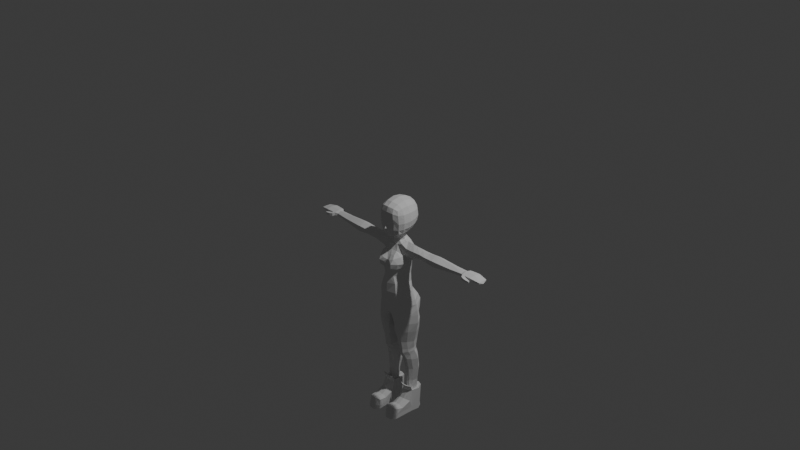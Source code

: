 # Source: slime_girl.blend  (saved by Blender 4.1.24; exported with 4.5.12 LTS)
import bpy
from mathutils import Matrix  # noqa: F401  (used for matrix-valued properties, if any)

bpy.ops.wm.read_factory_settings(use_empty=True)
scene = bpy.context.scene
scene.name = 'Scene'

# ---- collections
col_collection = bpy.data.collections.new('Collection'); scene.collection.children.link(col_collection)

# ---- world
world_world = bpy.data.worlds.new('World'); scene.world = world_world
world_world.use_nodes = True; world_world.node_tree.nodes.clear()
_N = world_world.node_tree.nodes; _L = world_world.node_tree.links
n0 = _N.new('ShaderNodeOutputWorld'); n0.name = 'World Output'; n0.location = (300, 300)
n1 = _N.new('ShaderNodeBackground'); n1.name = 'Background'; n1.location = (10, 300)
n1.inputs[0].default_value = (0.05088, 0.05088, 0.05088, 1.0)
_L.new(n1.outputs[0], n0.inputs[0])
n0.is_active_output = True
world_world.color = (0.05088, 0.05088, 0.05088)
world_world.use_sun_shadow = False
world_world.sun_shadow_jitter_overblur = 0.0

# ---- cameras
cam_camera = bpy.data.cameras.new('Camera')
cam_camera.clip_end = 100.0
cam_camera.ortho_scale = 7.314

# ---- lights
light_light = bpy.data.lights.new('Light', 'POINT')
light_light.transmission_factor = 0.0
light_light.energy = 1000.0
light_light.shadow_soft_size = 0.1
light_light.shadow_maximum_resolution = 0.006
light_light.use_absolute_resolution = True

# ---- meshes
me_cube_001 = bpy.data.meshes.new('Cube.001')
me_cube_001.from_pydata([(0.1203, -0.119, -0.09414), (0.1096, -0.1252, 0.1634), (0.1101, 0.1181, -0.05139), (0.1096, 0.1216, 0.1679), (0.07166, 0.1347, -0.06329), (0.0, 0.143, -0.07146), (0.0, 0.1531, 0.1993), (0.07128, 0.1418, 0.188), (0.1233, 0.1368, 0.1196), (0.1303, 0.1423, 0.04396), (0.1235, 0.1333, -0.01183), (0.1292, -0.07451, -0.09971), (0.1301, -0.002921, -0.09108), (0.1236, 0.07245, -0.06973), (0.1233, 0.07101, 0.1836), (0.1303, -0.003064, 0.1911), (0.1233, -0.07765, 0.1776), (0.1244, -0.1338, 0.1175), (0.1334, -0.1306, 0.02163), (0.1258, -0.1278, -0.04907), (0.0, -0.1557, -0.1439), (0.08199, -0.1385, -0.1216), (0.07128, -0.1448, 0.1807), (0.0, -0.155, 0.1891), (0.0, 0.1813, -0.01439), (0.0, 0.1949, 0.05001), (0.0, 0.1903, 0.1342), (0.07501, 0.1695, -0.0131), (0.07815, 0.1816, 0.04683), (0.07495, 0.176, 0.1277), (0.1533, 0.074, -0.02017), (0.1628, 0.07801, 0.0394), (0.1528, 0.07456, 0.1209), (0.1628, -0.002811, -0.03579), (0.174, -0.0001707, 0.03114), (0.1627, -0.001927, 0.1232), (0.1528, -0.07664, -0.04429), (0.1624, -0.07834, 0.02592), (0.1528, -0.07699, 0.1176), (0.08198, -0.1563, -0.04994), (0.08727, -0.1559, 0.02054), (0.07692, -0.1649, 0.1316), (0.0, -0.2005, -0.04199), (0.0, -0.168, 0.02233), (0.0, -0.1737, 0.1365), (0.0, 0.07262, -0.1212), (0.07511, 0.07316, -0.09988), (0.0, -0.0007008, -0.1427), (0.07857, -0.0007319, -0.1248), (0.0, -0.08012, -0.1542), (0.09416, -0.0734, -0.1296), (0.07495, 0.07769, 0.2234), (0.0, 0.08337, 0.2379), (0.07815, -0.004492, 0.2335), (0.0, -0.006588, 0.2481), (0.07495, -0.08886, 0.2125), (0.0, -0.09893, 0.2261), (0.02113, -0.1734, -0.04195), (0.0, -0.1779, -0.05509), (0.1268, 0.1399, 0.08581), (0.1288, -0.1323, 0.06874), (0.0, 0.1941, 0.09616), (0.07655, 0.1799, 0.09169), (0.1578, 0.07592, 0.08455), (0.1684, -0.002521, 0.0816), (0.158, -0.07727, 0.07372), (0.08235, -0.1647, 0.07337), (0.0, -0.175, 0.07884)], [], [(24, 25, 28, 27), (61, 26, 29, 62), (26, 6, 7, 29), (29, 7, 3, 8), (62, 29, 8, 59), (27, 28, 9, 10), (4, 27, 10, 2), (5, 24, 27, 4), (30, 31, 34, 33), (63, 32, 35, 64), (33, 34, 37, 36), (64, 35, 38, 65), (2, 10, 30, 13), (10, 9, 31, 30), (59, 8, 32, 63), (8, 3, 14, 32), (32, 14, 15, 35), (35, 15, 16, 38), (38, 16, 1, 17), (65, 38, 17, 60), (36, 37, 18, 19), (11, 36, 19, 0), (12, 33, 36, 11), (13, 30, 33, 12), (39, 40, 57), (66, 41, 44, 67), (0, 19, 39, 21), (19, 18, 40, 39), (60, 17, 41, 66), (17, 1, 22, 41), (41, 22, 23, 44), (21, 39, 57), (45, 46, 48, 47), (47, 48, 50, 49), (5, 4, 46, 45), (4, 2, 13, 46), (46, 13, 12, 48), (48, 12, 11, 50), (50, 11, 0, 21), (49, 50, 21, 20), (51, 52, 54, 53), (53, 54, 56, 55), (3, 7, 51, 14), (7, 6, 52, 51), (55, 56, 23, 22), (16, 55, 22, 1), (15, 53, 55, 16), (14, 51, 53, 15), (57, 43, 42), (43, 57, 40), (57, 42, 58), (58, 20, 21, 57), (18, 60, 66, 40), (40, 66, 67, 43), (37, 65, 60, 18), (9, 59, 63, 31), (34, 64, 65, 37), (31, 63, 64, 34), (28, 62, 59, 9), (25, 61, 62, 28)])
_uv = me_cube_001.uv_layers.new(name='UVMap')
_uv.uv.foreach_set('vector', [0.4375, 0.375, 0.5, 0.375, 0.5, 0.4375, 0.4375, 0.4375, 0.5313, 0.375, 0.5625, 0.375, 0.5625, 0.4375, 0.5313, 0.4375, 0.5625, 0.375, 0.625, 0.375, 0.625, 0.4375, 0.5625, 0.4375, 0.5625, 0.4375, 0.625, 0.4375, 0.625, 0.5, 0.5625, 0.5, 0.5313, 0.4375, 0.5625, 0.4375, 0.5625, 0.5, 0.5313, 0.5, 0.4375, 0.4375, 0.5, 0.4375, 0.5, 0.5, 0.4375, 0.5, 0.375, 0.4375, 0.4375, 0.4375, 0.4375, 0.5, 0.375, 0.5, 0.375, 0.375, 0.4375, 0.375, 0.4375, 0.4375, 0.375, 0.4375, 0.4375, 0.5625, 0.5, 0.5625, 0.5, 0.625, 0.4375, 0.625, 0.5313, 0.5625, 0.5625, 0.5625, 0.5625, 0.625, 0.5313, 0.625, 0.4375, 0.625, 0.5, 0.625, 0.5, 0.6875, 0.4375, 0.6875, 0.5313, 0.625, 0.5625, 0.625, 0.5625, 0.6875, 0.5313, 0.6875, 0.375, 0.5, 0.4375, 0.5, 0.4375, 0.5625, 0.375, 0.5625, 0.4375, 0.5, 0.5, 0.5, 0.5, 0.5625, 0.4375, 0.5625, 0.5313, 0.5, 0.5625, 0.5, 0.5625, 0.5625, 0.5313, 0.5625, 0.5625, 0.5, 0.625, 0.5, 0.625, 0.5625, 0.5625, 0.5625, 0.5625, 0.5625, 0.625, 0.5625, 0.625, 0.625, 0.5625, 0.625, 0.5625, 0.625, 0.625, 0.625, 0.625, 0.6875, 0.5625, 0.6875, 0.5625, 0.6875, 0.625, 0.6875, 0.625, 0.75, 0.5625, 0.75, 0.5313, 0.6875, 0.5625, 0.6875, 0.5625, 0.75, 0.5313, 0.75, 0.4375, 0.6875, 0.5, 0.6875, 0.5, 0.75, 0.4375, 0.75, 0.375, 0.6875, 0.4375, 0.6875, 0.4375, 0.75, 0.375, 0.75, 0.375, 0.625, 0.4375, 0.625, 0.4375, 0.6875, 0.375, 0.6875, 0.375, 0.5625, 0.4375, 0.5625, 0.4375, 0.625, 0.375, 0.625, 0.4375, 0.8125, 0.5, 0.8125, 0.4375, 0.8588, 0.5313, 0.8125, 0.5625, 0.8125, 0.5625, 0.875, 0.5313, 0.875, 0.375, 0.75, 0.4375, 0.75, 0.4375, 0.8125, 0.375, 0.8125, 0.4375, 0.75, 0.5, 0.75, 0.5, 0.8125, 0.4375, 0.8125, 0.5313, 0.75, 0.5625, 0.75, 0.5625, 0.8125, 0.5313, 0.8125, 0.5625, 0.75, 0.625, 0.75, 0.625, 0.8125, 0.5625, 0.8125, 0.5625, 0.8125, 0.625, 0.8125, 0.625, 0.875, 0.5625, 0.875, 0.375, 0.8125, 0.4375, 0.8125, 0.4375, 0.8588, 0.25, 0.5625, 0.3125, 0.5625, 0.3125, 0.625, 0.25, 0.625, 0.25, 0.625, 0.3125, 0.625, 0.3125, 0.6875, 0.25, 0.6875, 0.25, 0.5, 0.3125, 0.5, 0.3125, 0.5625, 0.25, 0.5625, 0.3125, 0.5, 0.375, 0.5, 0.375, 0.5625, 0.3125, 0.5625, 0.3125, 0.5625, 0.375, 0.5625, 0.375, 0.625, 0.3125, 0.625, 0.3125, 0.625, 0.375, 0.625, 0.375, 0.6875, 0.3125, 0.6875, 0.3125, 0.6875, 0.375, 0.6875, 0.375, 0.75, 0.3125, 0.75, 0.25, 0.6875, 0.3125, 0.6875, 0.3125, 0.75, 0.25, 0.75, 0.6875, 0.5625, 0.75, 0.5625, 0.75, 0.625, 0.6875, 0.625, 0.6875, 0.625, 0.75, 0.625, 0.75, 0.6875, 0.6875, 0.6875, 0.625, 0.5, 0.6875, 0.5, 0.6875, 0.5625, 0.625, 0.5625, 0.6875, 0.5, 0.75, 0.5, 0.75, 0.5625, 0.6875, 0.5625, 0.6875, 0.6875, 0.75, 0.6875, 0.75, 0.75, 0.6875, 0.75, 0.625, 0.6875, 0.6875, 0.6875, 0.6875, 0.75, 0.625, 0.75, 0.625, 0.625, 0.6875, 0.625, 0.6875, 0.6875, 0.625, 0.6875, 0.625, 0.5625, 0.6875, 0.5625, 0.6875, 0.625, 0.625, 0.625, 0.4375, 0.8588, 0.5, 0.875, 0.4375, 0.875, 0.5, 0.875, 0.4375, 0.8588, 0.5, 0.8125, 0.4375, 0.8588, 0.4375, 0.875, 0.412, 0.875, 0.412, 0.875, 0.375, 0.875, 0.375, 0.8125, 0.4375, 0.8588, 0.5, 0.75, 0.5313, 0.75, 0.5313, 0.8125, 0.5, 0.8125, 0.5, 0.8125, 0.5313, 0.8125, 0.5313, 0.875, 0.5, 0.875, 0.5, 0.6875, 0.5313, 0.6875, 0.5313, 0.75, 0.5, 0.75, 0.5, 0.5, 0.5313, 0.5, 0.5313, 0.5625, 0.5, 0.5625, 0.5, 0.625, 0.5313, 0.625, 0.5313, 0.6875, 0.5, 0.6875, 0.5, 0.5625, 0.5313, 0.5625, 0.5313, 0.625, 0.5, 0.625, 0.5, 0.4375, 0.5313, 0.4375, 0.5313, 0.5, 0.5, 0.5, 0.5, 0.375, 0.5313, 0.375, 0.5313, 0.4375, 0.5, 0.4375])
me_cube_001.update()
me_cylinder = bpy.data.meshes.new('Cylinder')
me_cylinder.from_pydata([(0.0, 0.09477, -0.1107), (0.0, 0.1031, 0.34), (0.125, 0.0542, -0.1109), (0.1062, 0.06364, 0.3491), (0.1483, 1.804e-10, -0.1097), (0.136, 0.0003983, 0.3578), (0.1406, -0.05738, -0.1078), (0.1062, -0.06364, 0.3368), (0.0, -0.176, -0.1072), (0.0, -0.07378, 0.3157), (0.0, 0.1107, 0.05714), (0.1241, 0.06364, 0.06278), (0.1539, -0.0002958, 0.05848), (0.1263, -0.07049, 0.04903), (0.0, -0.1596, 0.03922), (0.1189, 0.05627, -0.01635), (0.1453, -1.433e-10, -0.02504), (0.1235, -0.05627, -0.02555), (0.0, -0.1657, -0.02165), (0.0, 0.09327, -0.01809), (0.0, 0.1459, 0.1813), (0.1671, 0.05913, 0.2351), (0.1918, -1.399e-07, 0.1672), (0.1671, -0.05913, 0.2351), (0.0, -0.1052, 0.2572), (0.1722, 1.343e-07, 0.3551), (0.1669, -0.05913, 0.3034), (0.1669, 0.05913, 0.3034), (0.1287, 0.06364, 0.1894), (0.1331, -0.06205, 0.2169), (0.1735, -9.423e-09, 0.1317), (0.5312, 0.06281, 0.2502), (0.5314, 0.0004929, 0.216), (0.5319, -0.06429, 0.2502), (0.5316, 1.359e-07, 0.3434), (0.5317, -0.06429, 0.3093), (0.531, 0.06282, 0.3093), (0.5823, 0.06281, 0.2546), (0.5833, -1.374e-07, 0.216), (0.5831, -0.06429, 0.2546), (0.5835, 1.359e-07, 0.3434), (0.5836, -0.06429, 0.3093), (0.5829, 0.06282, 0.3093), (0.9199, 0.04316, 0.2861), (0.9211, -1.441e-07, 0.2654), (0.9199, -0.03936, 0.2861), (0.922, 1.379e-07, 0.3283), (0.9208, -0.03936, 0.313), (0.9208, 0.04316, 0.313), (0.2263, -1.366e-07, 0.1974), (0.2221, -0.05913, 0.2438), (0.2184, -0.05913, 0.3039), (0.2194, 1.348e-07, 0.3536), (0.2179, 0.05913, 0.3046), (0.2217, 0.05913, 0.2445), (0.5571, 0.06281, 0.2502), (0.5578, 0.0004929, 0.216), (0.5579, -0.06429, 0.2502), (0.5577, -0.06429, 0.3093), (0.5576, 1.359e-07, 0.3434), (0.5569, 0.06282, 0.3093), (0.7707, -1.406e-07, 0.2396), (0.7706, -0.04871, 0.2737), (0.7705, 0.053, 0.3064), (0.7706, 0.053, 0.2737), (0.773, -0.0003548, 0.3336), (0.7705, -0.04871, 0.3064), (0.4317, -1.381e-07, 0.2209), (0.4298, -0.05913, 0.3036), (0.4298, 0.05913, 0.3036), (0.4284, -0.05913, 0.2609), (0.432, 1.377e-07, 0.3298), (0.4284, 0.05913, 0.2609), (0.0, 0.09128, 0.3661), (0.04262, 0.06066, 0.364), (0.07871, -1.837e-09, 0.3627), (0.04262, -0.04058, 0.3591), (0.0, -0.06647, 0.3568), (0.0, 0.08233, 0.4577), (0.0276, 0.05699, 0.4576), (0.07604, -1.211e-08, 0.4555), (0.0276, -0.04775, 0.4553), (0.0, -0.07564, 0.4537), (0.03511, 0.05478, 0.4074), (0.07588, 0.00426, 0.4008), (0.0, 0.0883, 0.4108), (0.03511, -0.04271, 0.3953), (0.0, -0.06801, 0.3946), (0.1168, 0.1037, 0.2729), (0.0, 0.1397, 0.2725), (0.06335, -0.09788, 0.2526), (0.09111, -0.1435, -0.1032), (0.06176, -0.1404, -0.0233), (0.05346, -0.07018, 0.3181), (0.07032, -0.1526, 0.05732), (0.0, 0.1254, -0.201), (0.125, 0.07222, -0.2042), (0.1848, 0.00212, -0.2015), (0.1703, -0.06875, -0.1952), (0.0, -0.1769, -0.207), (0.1103, -0.1542, -0.2027), (0.0, 0.1767, -0.2754), (0.163, 0.1152, -0.2793), (0.2269, 0.01528, -0.2946), (0.1917, -0.06433, -0.2881), (0.0, -0.1718, -0.3061), (0.1118, -0.1466, -0.291), (0.159, -0.07769, 0.1331), (0.0, -0.1647, 0.1607), (0.08288, -0.2008, 0.1425), (0.09044, -0.1706, 0.1929), (0.036, -0.1856, 0.1338), (0.1337, -0.1455, 0.1376), (0.07674, -0.1943, 0.0901), (0.02578, -0.1363, 0.2125), (0.04216, -0.1802, 0.1728), (0.0, -0.1339, 0.212), (0.1294, -0.1057, 0.2079), (0.01462, -0.1662, 0.09714), (0.0, 0.1999, -0.3383), (0.1805, 0.1331, -0.3362), (0.2411, 0.01782, -0.3425), (0.2106, -0.05928, -0.3514), (0.0, -0.1559, -0.3617), (0.112, -0.1286, -0.3554), (0.0, 0.1928, -0.4039), (0.1826, 0.1268, -0.4058), (0.2546, 0.01893, -0.4055), (0.2108, -0.05543, -0.4075), (0.0, -0.1454, -0.4136), (0.1129, -0.1182, -0.4086), (0.0, 0.1626, -0.4574), (0.1744, 0.1124, -0.4594), (0.2597, 0.02458, -0.4655), (0.2174, -0.06184, -0.4687), (0.0, -0.1469, -0.463), (0.1226, -0.1226, -0.4681), (0.1307, -0.09761, 0.08158), (0.07197, -0.1387, 0.2215), (0.1145, -0.146, 0.0778), (0.06586, -0.1487, 0.03737), (0.2767, -0.05913, 0.2583), (0.2721, 1.358e-07, 0.3454), (0.2764, 0.05693, 0.2588), (0.2723, -1.393e-07, 0.2209), (0.2758, -0.05913, 0.3052), (0.2755, 0.05693, 0.3057), (0.3489, 0.0002464, 0.2131), (0.351, -0.05325, 0.3048), (0.3509, 0.05472, 0.305), (0.3516, -0.05325, 0.2558), (0.3487, 1.372e-07, 0.3342), (0.3515, 0.05472, 0.2561), (0.9463, 0.0622, 0.2887), (0.9464, -0.0005755, 0.2751), (0.9463, -0.05783, 0.2887), (0.9448, -0.000575, 0.3363), (0.946, -0.05783, 0.3217), (0.946, 0.0622, 0.3217), (1.059, 0.07018, 0.2964), (1.059, -0.0002684, 0.2839), (1.059, -0.06349, 0.2964), (1.06, 8.87e-05, 0.3394), (1.06, -0.06337, 0.3248), (1.059, 0.07029, 0.3248), (1.157, 0.05467, 0.2953), (1.157, -0.0005755, 0.2816), (1.158, -0.04611, 0.2953), (1.16, -0.000575, 0.3128), (1.16, -0.04611, 0.3096), (1.159, 0.05468, 0.3095), (1.173, 0.000261, 0.2902), (0.9777, -0.0006056, 0.2759), (0.977, -0.0593, 0.287), (0.9797, 0.06689, 0.3225), (0.9798, 0.06686, 0.2895), (0.9766, -0.0005148, 0.337), (0.9776, -0.05783, 0.3225), (1.024, -0.09781, 0.3086), (1.025, -0.09763, 0.2836), (1.027, -0.07085, 0.2822), (1.027, -0.07064, 0.3093), (1.061, -0.09028, 0.3012), (1.061, -0.09018, 0.2876), (1.061, -0.07725, 0.2879), (1.061, -0.07725, 0.3016), (1.05, -0.07359, 0.3048), (1.05, -0.07374, 0.2848), (1.05, -0.09452, 0.2862), (1.05, -0.09465, 0.3043), (0.9897, -0.0623, 0.2827), (0.9613, -0.08254, 0.2819), (0.9897, -0.06228, 0.3158), (0.9611, -0.08264, 0.315), (1.006, -0.06687, 0.2815), (1.006, -0.06643, 0.3115), (0.993, -0.09406, 0.2814), (0.9928, -0.09421, 0.3107), (0.1978, 0.1113, -0.5541), (0.2576, 0.02655, -0.5661), (0.2148, -0.06184, -0.5668), (0.1414, -0.1378, -0.5663), (0.08097, -0.1496, -0.5686), (0.07524, 0.1521, -0.5586), (0.01201, 0.00549, -0.5711), (0.0, 0.0081, -0.462), (0.03602, -0.1018, -0.5618), (0.0, -0.1114, -0.4624), (0.02193, 0.09328, -0.5639), (0.0, 0.08693, -0.4612), (0.01343, 0.08348, -0.4685), (0.01695, -0.1135, -0.486), (0.009236, 0.007534, -0.4733), (0.00961, 0.1443, -0.4693), (0.02965, -0.1411, -0.4816), (0.1899, 0.1107, -0.6738), (0.235, 0.02655, -0.6763), (0.1988, -0.06243, -0.6697), (0.1349, -0.1259, -0.6725), (0.08547, -0.1381, -0.6763), (0.07998, 0.1544, -0.6776), (0.01206, 0.005038, -0.6709), (0.04073, -0.1077, -0.6704), (0.03796, 0.09328, -0.6727), (0.1648, 0.1111, -0.806), (0.2022, 0.02655, -0.8139), (0.1676, -0.04687, -0.8132), (0.1281, -0.09323, -0.8117), (0.09495, -0.102, -0.8147), (0.09628, 0.131, -0.8079), (0.03747, 0.005677, -0.8087), (0.06235, -0.07859, -0.8106), (0.05845, 0.09917, -0.8083), (0.1661, 0.09157, -0.8974), (0.1906, 0.03793, -0.8999), (0.1658, -0.02976, -0.9099), (0.1297, -0.07591, -0.9074), (0.0925, -0.08395, -0.9074), (0.09628, 0.1128, -0.897), (0.03747, 0.01706, -0.8972), (0.06235, -0.06132, -0.9072), (0.05845, 0.07964, -0.8946), (0.1657, 0.09157, -0.9323), (0.1962, 0.03793, -0.9345), (0.1666, -0.02452, -0.9441), (0.1306, -0.07416, -0.9508), (0.09339, -0.0822, -0.9508), (0.09717, 0.1115, -0.9343), (0.04219, 0.0174, -0.9407), (0.06324, -0.05906, -0.9444), (0.05934, 0.07964, -0.9346), (0.1762, 0.1024, -0.9828), (0.2108, 0.05419, -0.9849), (0.175, -8.965e-05, -0.9877), (0.1362, -0.04977, -0.9902), (0.09592, -0.06782, -0.9847), (0.09895, 0.1196, -0.9811), (0.05245, 0.0308, -0.9797), (0.06849, -0.0278, -0.9821), (0.06492, 0.08802, -0.9824), (0.1732, 0.1139, -1.033), (0.2216, 0.06749, -1.041), (0.1842, 0.005117, -1.042), (0.1445, -0.02925, -1.042), (0.1045, -0.03925, -1.04), (0.09599, 0.1386, -1.031), (0.05353, 0.03143, -1.039), (0.07798, -0.02107, -1.04), (0.0624, 0.11, -1.031), (0.1745, 0.1298, -1.173), (0.2156, 0.07498, -1.173), (0.1862, 0.02732, -1.177), (0.1509, -0.002122, -1.177), (0.1149, -0.01212, -1.181), (0.1121, 0.1518, -1.174), (0.05909, 0.04909, -1.183), (0.08853, 0.006061, -1.182), (0.07862, 0.1305, -1.176), (0.1642, 0.117, -1.326), (0.1911, 0.07861, -1.324), (0.1794, 0.03701, -1.323), (0.1542, 0.001503, -1.322), (0.1292, -0.008492, -1.322), (0.1246, 0.1315, -1.33), (0.07834, 0.05412, -1.329), (0.1038, 0.009686, -1.326), (0.1006, 0.1051, -1.329), (0.1644, 0.1123, -1.443), (0.1837, 0.08149, -1.443), (0.1784, 0.02295, -1.443), (0.1528, -0.0008945, -1.443), (0.1311, -0.003509, -1.443), (0.1291, 0.1268, -1.443), (0.09222, 0.057, -1.443), (0.1083, 0.01256, -1.443), (0.1044, 0.09901, -1.443), (0.186, 0.1484, -1.426), (0.2214, 0.08294, -1.426), (0.2041, -0.0008257, -1.426), (0.1625, -0.03347, -1.429), (0.1194, -0.03797, -1.429), (0.1353, 0.1663, -1.426), (0.05428, 0.08075, -1.426), (0.07482, -0.0008189, -1.426), (0.07586, 0.1483, -1.426), (0.1853, 0.1404, -1.688), (0.2206, 0.07881, -1.688), (0.2092, -0.008781, -1.688), (0.1345, 0.1583, -1.688), (0.05556, 0.07829, -1.688), (0.06897, -0.008774, -1.688), (0.07345, 0.1444, -1.688), (0.2034, -0.2375, -1.638), (0.1638, -0.286, -1.638), (0.09741, -0.2927, -1.638), (0.04866, -0.2443, -1.638), (0.2027, -0.2388, -1.688), (0.1659, -0.2853, -1.688), (0.1013, -0.2929, -1.688), (0.05444, -0.2456, -1.688), (0.05802, -0.04983, -1.541), (0.2146, -0.04434, -1.541), (0.1549, -0.08408, -1.516), (0.108, -0.08788, -1.517), (0.09894, -0.26, -1.557), (0.05139, -0.2363, -1.571), (0.1957, -0.2288, -1.572), (0.1576, -0.2605, -1.557), (0.1038, -0.1581, -1.557), (0.05806, -0.1468, -1.584), (0.1561, -0.1561, -1.556), (0.21, -0.1447, -1.585), (0.07389, 0.1376, -1.638), (0.06912, -0.008651, -1.638), (0.05527, 0.07886, -1.638), (0.2094, -0.008659, -1.638), (0.1347, 0.1524, -1.638), (0.2208, 0.07968, -1.638), (0.1854, 0.1344, -1.638), (0.1661, -0.03099, -1.369), (0.1467, -0.03767, -1.369), (0.1302, -0.03947, -1.369), (0.1134, -0.04052, -1.369), (0.2111, -0.0336, -1.363), (0.1605, -0.05527, -1.365), (0.1112, -0.05717, -1.365), (0.06701, -0.03718, -1.363), (0.2058, -0.1463, -1.638), (0.2052, -0.1482, -1.688), (0.2084, -0.04708, -1.638), (0.2081, -0.04804, -1.688), (0.06045, -0.1477, -1.688), (0.0571, -0.1471, -1.638), (0.06598, -0.04696, -1.638), (0.06701, -0.04799, -1.688)], [], [(20, 89, 88, 28), (29, 7, 93, 90), (17, 13, 140, 92), (16, 12, 13, 17), (15, 11, 12, 16), (19, 10, 11, 15), (0, 19, 15, 2), (2, 15, 16, 4), (4, 16, 17, 6), (6, 17, 92, 91), (13, 137, 94), (12, 30, 13), (11, 28, 30, 12), (10, 20, 28, 11), (25, 27, 3, 5), (26, 25, 5, 7), (27, 88, 3), (23, 26, 7, 29), (22, 23, 29, 30), (21, 22, 30, 28), (70, 67, 32, 33), (71, 68, 35, 34), (72, 69, 36, 31), (67, 72, 31, 32), (68, 70, 33, 35), (69, 71, 34, 36), (56, 55, 37, 38), (58, 57, 39, 41), (59, 58, 41, 40), (57, 56, 38, 39), (55, 60, 42, 37), (60, 59, 40, 42), (62, 61, 44, 45), (64, 63, 48, 43), (63, 65, 46, 48), (61, 64, 43, 44), (66, 62, 45, 47), (65, 66, 47, 46), (27, 25, 52, 53), (26, 23, 50, 51), (22, 21, 54, 49), (21, 27, 53, 54), (25, 26, 51, 52), (23, 22, 49, 50), (36, 34, 59, 60), (31, 36, 60, 55), (33, 32, 56, 57), (34, 35, 58, 59), (35, 33, 57, 58), (32, 31, 55, 56), (40, 41, 66, 65), (41, 39, 62, 66), (38, 37, 64, 61), (42, 40, 65, 63), (37, 42, 63, 64), (39, 38, 61, 62), (149, 151, 71, 69), (148, 150, 70, 68), (147, 152, 72, 67), (152, 149, 69, 72), (151, 148, 68, 71), (150, 147, 67, 70), (9, 93, 76, 77), (7, 5, 75, 76), (3, 1, 73, 74), (5, 3, 74, 75), (84, 83, 79, 80), (83, 85, 78, 79), (86, 84, 80, 81), (87, 86, 81, 82), (77, 76, 86, 87), (76, 75, 84, 86), (74, 73, 85, 83), (75, 74, 83, 84), (88, 89, 1, 3), (88, 21, 28), (21, 88, 27), (91, 8, 99, 100), (91, 92, 18, 8), (92, 140, 14, 18), (94, 118, 14), (90, 93, 9, 24), (6, 91, 100, 98), (2, 4, 97, 96), (0, 2, 96, 95), (4, 6, 98, 97), (95, 96, 102, 101), (100, 99, 105, 106), (96, 97, 103, 102), (98, 100, 106, 104), (97, 98, 104, 103), (94, 137, 139), (90, 117, 29), (108, 118, 111), (90, 24, 114), (109, 110, 115), (109, 112, 110), (110, 112, 117), (111, 115, 108), (111, 113, 109), (113, 112, 109), (114, 24, 116), (114, 110, 138), (116, 108, 114), (112, 107, 117), (117, 138, 110), (112, 113, 139), (29, 117, 107), (110, 114, 115), (111, 118, 113), (113, 118, 94), (14, 118, 108), (76, 93, 7), (104, 106, 124, 122), (103, 104, 122, 121), (101, 102, 120, 119), (106, 105, 123, 124), (102, 103, 121, 120), (124, 123, 129, 130), (120, 121, 127, 126), (122, 124, 130, 128), (121, 122, 128, 127), (119, 120, 126, 125), (130, 129, 135, 136), (126, 127, 133, 132), (128, 130, 136, 134), (127, 128, 134, 133), (125, 126, 132, 131), (137, 13, 107), (112, 137, 107), (115, 111, 109), (138, 117, 90), (138, 90, 114), (108, 115, 114), (13, 30, 107), (107, 30, 29), (139, 113, 94), (139, 137, 112), (140, 13, 94), (14, 140, 94), (50, 49, 144, 141), (52, 51, 145, 142), (54, 53, 146, 143), (49, 54, 143, 144), (51, 50, 141, 145), (53, 52, 142, 146), (141, 144, 147, 150), (142, 145, 148, 151), (143, 146, 149, 152), (144, 143, 152, 147), (145, 141, 150, 148), (146, 142, 151, 149), (44, 43, 153, 154), (47, 45, 155, 157), (46, 47, 157, 156), (45, 44, 154, 155), (43, 48, 158, 153), (48, 46, 156, 158), (173, 172, 160, 161), (175, 174, 164, 159), (174, 176, 162, 164), (172, 175, 159, 160), (177, 173, 161, 163), (176, 177, 163, 162), (160, 159, 165, 166), (163, 161, 167, 169), (162, 163, 169, 168), (161, 160, 166, 167), (159, 164, 170, 165), (164, 162, 168, 170), (169, 167, 171), (168, 171, 170), (171, 168, 169), (171, 167, 166), (170, 171, 165), (165, 171, 166), (156, 157, 177, 176), (196, 194, 180, 179), (154, 153, 175, 172), (158, 156, 176, 174), (153, 158, 174, 175), (155, 154, 172, 173), (187, 186, 185, 184), (194, 195, 181, 180), (197, 196, 179, 178), (195, 197, 178, 181), (182, 183, 184, 185), (188, 187, 184, 183), (186, 189, 182, 185), (189, 188, 183, 182), (178, 179, 188, 189), (181, 178, 189, 186), (179, 180, 187, 188), (180, 181, 186, 187), (177, 157, 193, 192), (157, 155, 191, 193), (173, 177, 192, 190), (155, 173, 190, 191), (192, 193, 197, 195), (193, 191, 196, 197), (190, 192, 195, 194), (191, 190, 194, 196), (134, 136, 201, 200), (133, 134, 200, 199), (132, 133, 199, 198), (202, 201, 136, 214), (198, 203, 213, 132), (209, 131, 213, 210), (207, 205, 212, 211), (135, 207, 211, 214), (205, 209, 210, 212), (214, 211, 206, 202), (210, 213, 203, 208), (212, 210, 208, 204), (211, 212, 204, 206), (214, 136, 135), (132, 213, 131), (208, 203, 220, 223), (199, 200, 217, 216), (201, 202, 219, 218), (204, 208, 223, 221), (200, 201, 218, 217), (202, 206, 222, 219), (206, 204, 221, 222), (203, 198, 215, 220), (198, 199, 216, 215), (221, 223, 232, 230), (223, 220, 229, 232), (217, 218, 227, 226), (222, 221, 230, 231), (218, 219, 228, 227), (215, 216, 225, 224), (219, 222, 231, 228), (220, 215, 224, 229), (216, 217, 226, 225), (226, 227, 236, 235), (231, 230, 239, 240), (227, 228, 237, 236), (224, 225, 234, 233), (228, 231, 240, 237), (229, 224, 233, 238), (225, 226, 235, 234), (230, 232, 241, 239), (232, 229, 238, 241), (234, 235, 244, 243), (239, 241, 250, 248), (241, 238, 247, 250), (235, 236, 245, 244), (240, 239, 248, 249), (236, 237, 246, 245), (233, 234, 243, 242), (237, 240, 249, 246), (238, 233, 242, 247), (242, 243, 252, 251), (246, 249, 258, 255), (247, 242, 251, 256), (243, 244, 253, 252), (248, 250, 259, 257), (250, 247, 256, 259), (244, 245, 254, 253), (249, 248, 257, 258), (245, 246, 255, 254), (258, 257, 266, 267), (254, 255, 264, 263), (251, 252, 261, 260), (255, 258, 267, 264), (256, 251, 260, 265), (252, 253, 262, 261), (257, 259, 268, 266), (259, 256, 265, 268), (253, 254, 263, 262), (268, 265, 274, 277), (262, 263, 272, 271), (267, 266, 275, 276), (263, 264, 273, 272), (260, 261, 270, 269), (264, 267, 276, 273), (265, 260, 269, 274), (261, 262, 271, 270), (266, 268, 277, 275), (274, 269, 278, 283), (281, 282, 291, 290), (270, 271, 280, 279), (275, 277, 286, 284), (277, 274, 283, 286), (271, 272, 281, 280), (276, 275, 284, 285), (272, 273, 282, 281), (269, 270, 279, 278), (273, 276, 285, 282), (287, 288, 297, 296), (278, 279, 288, 287), (282, 285, 294, 291), (283, 278, 287, 292), (279, 280, 289, 288), (284, 286, 295, 293), (286, 283, 292, 295), (280, 281, 290, 289), (285, 284, 293, 294), (297, 298, 335, 337), (303, 300, 345, 346), (292, 287, 296, 301), (288, 289, 298, 297), (293, 295, 304, 302), (295, 292, 301, 304), (291, 294, 342, 341), (294, 293, 302, 303), (294, 303, 346, 342), (302, 304, 332, 334), (304, 301, 336, 332), (300, 303, 320, 323), (303, 302, 334, 333), (296, 297, 337, 338), (303, 333, 353, 320), (301, 296, 338, 336), (312, 313, 317, 316), (313, 314, 318, 317), (314, 315, 319, 318), (307, 335, 349, 350), (299, 300, 323, 322), (298, 299, 322, 321), (322, 323, 328, 330), (323, 320, 329, 328), (321, 322, 330, 331), (324, 325, 315, 314), (326, 327, 313, 312), (327, 324, 314, 313), (330, 328, 324, 327), (328, 329, 325, 324), (331, 330, 327, 326), (338, 337, 306, 305), (332, 336, 308, 311), (337, 335, 307, 306), (315, 352, 351, 319), (312, 347, 331, 326), (336, 338, 305, 308), (334, 332, 311, 309), (333, 334, 309, 310), (341, 342, 346, 345), (339, 340, 344, 343), (340, 341, 345, 344), (290, 291, 341, 340), (298, 289, 339, 343), (300, 299, 344, 345), (289, 290, 340, 339), (299, 298, 343, 344), (348, 347, 312, 316), (331, 347, 349, 321), (350, 349, 347, 348), (321, 349, 335, 298), (351, 352, 353, 354), (329, 352, 315, 325), (354, 353, 333, 310), (320, 353, 352, 329)])
_uv = me_cylinder.uv_layers.new(name='UVMap')
_uv.uv.foreach_set('vector', [1.0, 0.8129, 1.0, 0.9124, 0.875, 0.9118, 0.875, 0.8129, 0.625, 0.8129, 0.625, 1.0, 0.5625, 1.0, 0.5625, 0.8129, 0.625, 0.5844, 0.625, 0.6688, 0.5625, 0.6508, 0.5625, 0.5844, 0.75, 0.5844, 0.75, 0.6688, 0.625, 0.6688, 0.625, 0.5844, 0.875, 0.5844, 0.875, 0.6688, 0.75, 0.6688, 0.75, 0.5844, 1.0, 0.5844, 1.0, 0.6688, 0.875, 0.6688, 0.875, 0.5844, 1.0, 0.5, 1.0, 0.5844, 0.875, 0.5844, 0.875, 0.5, 0.875, 0.5, 0.875, 0.5844, 0.75, 0.5844, 0.75, 0.5, 0.75, 0.5, 0.75, 0.5844, 0.625, 0.5844, 0.625, 0.5, 0.625, 0.5, 0.625, 0.5844, 0.5625, 0.5844, 0.5625, 0.5, 0.625, 0.6688, 0.5938, 0.7049, 0.5625, 0.6688, 0.75, 0.6688, 0.75, 0.8129, 0.625, 0.6688, 0.875, 0.6688, 0.875, 0.8129, 0.75, 0.8129, 0.75, 0.6688, 1.0, 0.6688, 1.0, 0.8129, 0.875, 0.8129, 0.875, 0.6688, 0.75, 0.9676, 0.8248, 0.9676, 0.875, 1.0, 0.75, 1.0, 0.6752, 0.9676, 0.75, 0.9676, 0.75, 1.0, 0.625, 1.0, 0.8248, 0.9676, 0.875, 0.9118, 0.875, 1.0, 0.6752, 0.8453, 0.6752, 0.9676, 0.625, 1.0, 0.625, 0.8129, 0.75, 0.8453, 0.6752, 0.8453, 0.625, 0.8129, 0.75, 0.8129, 0.8248, 0.8453, 0.75, 0.8453, 0.75, 0.8129, 0.875, 0.8129, 0.6752, 0.8453, 0.75, 0.8453, 0.75, 0.8453, 0.6752, 0.8453, 0.75, 0.9676, 0.6752, 0.9676, 0.6752, 0.9676, 0.75, 0.9676, 0.8248, 0.8453, 0.8248, 0.9676, 0.8248, 0.9676, 0.8248, 0.8453, 0.75, 0.8453, 0.8248, 0.8453, 0.8248, 0.8453, 0.75, 0.8453, 0.6752, 0.9676, 0.6752, 0.8453, 0.6752, 0.8453, 0.6752, 0.9676, 0.8248, 0.9676, 0.75, 0.9676, 0.75, 0.9676, 0.8248, 0.9676, 0.75, 0.8453, 0.8248, 0.8453, 0.8248, 0.8453, 0.75, 0.8453, 0.6752, 0.9676, 0.6752, 0.8453, 0.6752, 0.8453, 0.6752, 0.9676, 0.75, 0.9676, 0.6752, 0.9676, 0.6752, 0.9676, 0.75, 0.9676, 0.6752, 0.8453, 0.75, 0.8453, 0.75, 0.8453, 0.6752, 0.8453, 0.8248, 0.8453, 0.8248, 0.9676, 0.8248, 0.9676, 0.8248, 0.8453, 0.8248, 0.9676, 0.75, 0.9676, 0.75, 0.9676, 0.8248, 0.9676, 0.6752, 0.8453, 0.75, 0.8453, 0.75, 0.8453, 0.6752, 0.8453, 0.8248, 0.8453, 0.8248, 0.9676, 0.8248, 0.9676, 0.8248, 0.8453, 0.8248, 0.9676, 0.75, 0.9676, 0.75, 0.9676, 0.8248, 0.9676, 0.75, 0.8453, 0.8248, 0.8453, 0.8248, 0.8453, 0.75, 0.8453, 0.6752, 0.9676, 0.6752, 0.8453, 0.6752, 0.8453, 0.6752, 0.9676, 0.75, 0.9676, 0.6752, 0.9676, 0.6752, 0.9676, 0.75, 0.9676, 0.8248, 0.9676, 0.75, 0.9676, 0.75, 0.9676, 0.8248, 0.9676, 0.6752, 0.9676, 0.6752, 0.8453, 0.6752, 0.8453, 0.6752, 0.9676, 0.75, 0.8453, 0.8248, 0.8453, 0.8248, 0.8453, 0.75, 0.8453, 0.8248, 0.8453, 0.8248, 0.9676, 0.8248, 0.9676, 0.8248, 0.8453, 0.75, 0.9676, 0.6752, 0.9676, 0.6752, 0.9676, 0.75, 0.9676, 0.6752, 0.8453, 0.75, 0.8453, 0.75, 0.8453, 0.6752, 0.8453, 0.8248, 0.9676, 0.75, 0.9676, 0.75, 0.9676, 0.8248, 0.9676, 0.8248, 0.8453, 0.8248, 0.9676, 0.8248, 0.9676, 0.8248, 0.8453, 0.6752, 0.8453, 0.75, 0.8453, 0.75, 0.8453, 0.6752, 0.8453, 0.75, 0.9676, 0.6752, 0.9676, 0.6752, 0.9676, 0.75, 0.9676, 0.6752, 0.9676, 0.6752, 0.8453, 0.6752, 0.8453, 0.6752, 0.9676, 0.75, 0.8453, 0.8248, 0.8453, 0.8248, 0.8453, 0.75, 0.8453, 0.75, 0.9676, 0.6752, 0.9676, 0.6752, 0.9676, 0.75, 0.9676, 0.6752, 0.9676, 0.6752, 0.8453, 0.6752, 0.8453, 0.6752, 0.9676, 0.75, 0.8453, 0.8248, 0.8453, 0.8248, 0.8453, 0.75, 0.8453, 0.8248, 0.9676, 0.75, 0.9676, 0.75, 0.9676, 0.8248, 0.9676, 0.8248, 0.8453, 0.8248, 0.9676, 0.8248, 0.9676, 0.8248, 0.8453, 0.6752, 0.8453, 0.75, 0.8453, 0.75, 0.8453, 0.6752, 0.8453, 0.8248, 0.9676, 0.75, 0.9676, 0.75, 0.9676, 0.8248, 0.9676, 0.6752, 0.9676, 0.6752, 0.8453, 0.6752, 0.8453, 0.6752, 0.9676, 0.75, 0.8453, 0.8248, 0.8453, 0.8248, 0.8453, 0.75, 0.8453, 0.8248, 0.8453, 0.8248, 0.9676, 0.8248, 0.9676, 0.8248, 0.8453, 0.75, 0.9676, 0.6752, 0.9676, 0.6752, 0.9676, 0.75, 0.9676, 0.6752, 0.8453, 0.75, 0.8453, 0.75, 0.8453, 0.6752, 0.8453, 0.5, 1.0, 0.5625, 1.0, 0.625, 1.0, 0.5, 1.0, 0.625, 1.0, 0.75, 1.0, 0.75, 1.0, 0.625, 1.0, 0.875, 1.0, 1.0, 1.0, 1.0, 1.0, 0.875, 1.0, 0.75, 1.0, 0.875, 1.0, 0.875, 1.0, 0.75, 1.0, 0.75, 1.0, 0.875, 1.0, 0.875, 1.0, 0.75, 1.0, 0.875, 1.0, 1.0, 1.0, 1.0, 1.0, 0.875, 1.0, 0.625, 1.0, 0.75, 1.0, 0.75, 1.0, 0.625, 1.0, 0.5, 1.0, 0.625, 1.0, 0.625, 1.0, 0.5, 1.0, 0.5, 1.0, 0.625, 1.0, 0.625, 1.0, 0.5, 1.0, 0.625, 1.0, 0.75, 1.0, 0.75, 1.0, 0.625, 1.0, 0.875, 1.0, 1.0, 1.0, 1.0, 1.0, 0.875, 1.0, 0.75, 1.0, 0.875, 1.0, 0.875, 1.0, 0.75, 1.0, 0.875, 0.9118, 1.0, 0.9124, 1.0, 1.0, 0.875, 1.0, 0.875, 0.9118, 0.8248, 0.8453, 0.875, 0.8129, 0.8248, 0.8453, 0.875, 0.9118, 0.8248, 0.9676, 0.5625, 0.5, 0.5, 0.5, 0.5, 0.5, 0.5625, 0.5, 0.5625, 0.5, 0.5625, 0.5844, 0.5, 0.5844, 0.5, 0.5, 0.5625, 0.5844, 0.5625, 0.6508, 0.5, 0.6688, 0.5, 0.5844, 0.5625, 0.6688, 0.5312, 0.7049, 0.5, 0.6688, 0.5625, 0.8129, 0.5625, 1.0, 0.5, 1.0, 0.5, 0.8129, 0.625, 0.5, 0.5625, 0.5, 0.5625, 0.5, 0.625, 0.5, 0.875, 0.5, 0.75, 0.5, 0.75, 0.5, 0.875, 0.5, 1.0, 0.5, 0.875, 0.5, 0.875, 0.5, 1.0, 0.5, 0.75, 0.5, 0.625, 0.5, 0.625, 0.5, 0.75, 0.5, 1.0, 0.5, 0.875, 0.5, 0.875, 0.5, 1.0, 0.5, 0.5625, 0.5, 0.5, 0.5, 0.5, 0.5, 0.5625, 0.5, 0.875, 0.5, 0.75, 0.5, 0.75, 0.5, 0.875, 0.5, 0.625, 0.5, 0.5625, 0.5, 0.5625, 0.5, 0.625, 0.5, 0.75, 0.5, 0.625, 0.5, 0.625, 0.5, 0.75, 0.5, 0.5625, 0.6688, 0.5938, 0.7049, 0.5781, 0.7049, 0.5625, 0.8129, 0.5938, 0.7769, 0.625, 0.8129, 0.5, 0.7409, 0.5312, 0.7049, 0.5312, 0.7409, 0.5625, 0.8129, 0.5, 0.8129, 0.5312, 0.7769, 0.5625, 0.7409, 0.5625, 0.7769, 0.5469, 0.7589, 0.5625, 0.7409, 0.5938, 0.7409, 0.5625, 0.7769, 0.5625, 0.7769, 0.5938, 0.7409, 0.5938, 0.7769, 0.5312, 0.7409, 0.5469, 0.7589, 0.5, 0.7409, 0.5312, 0.7409, 0.5625, 0.7049, 0.5625, 0.7409, 0.5625, 0.7049, 0.5938, 0.7409, 0.5625, 0.7409, 0.5312, 0.7769, 0.5, 0.8129, 0.5, 0.7769, 0.5312, 0.7769, 0.5625, 0.7769, 0.5625, 0.7949, 0.5, 0.7769, 0.5, 0.7409, 0.5312, 0.7769, 0.5938, 0.7409, 0.625, 0.7409, 0.5938, 0.7769, 0.5938, 0.7769, 0.5625, 0.7949, 0.5625, 0.7769, 0.5938, 0.7409, 0.5625, 0.7049, 0.5781, 0.7049, 0.625, 0.8129, 0.5938, 0.7769, 0.625, 0.7409, 0.5625, 0.7769, 0.5312, 0.7769, 0.5469, 0.7589, 0.5312, 0.7409, 0.5312, 0.7049, 0.5625, 0.7049, 0.5625, 0.7049, 0.5312, 0.7049, 0.5625, 0.6688, 0.5, 0.6688, 0.5312, 0.7049, 0.5, 0.7409, 0.625, 1.0, 0.5625, 1.0, 0.625, 1.0, 0.625, 0.5, 0.5625, 0.5, 0.5625, 0.5, 0.625, 0.5, 0.75, 0.5, 0.625, 0.5, 0.625, 0.5, 0.75, 0.5, 1.0, 0.5, 0.875, 0.5, 0.875, 0.5, 1.0, 0.5, 0.5625, 0.5, 0.5, 0.5, 0.5, 0.5, 0.5625, 0.5, 0.875, 0.5, 0.75, 0.5, 0.75, 0.5, 0.875, 0.5, 0.5625, 0.5, 0.5, 0.5, 0.5, 0.5, 0.5625, 0.5, 0.875, 0.5, 0.75, 0.5, 0.75, 0.5, 0.875, 0.5, 0.625, 0.5, 0.5625, 0.5, 0.5625, 0.5, 0.625, 0.5, 0.75, 0.5, 0.625, 0.5, 0.625, 0.5, 0.75, 0.5, 1.0, 0.5, 0.875, 0.5, 0.875, 0.5, 1.0, 0.5, 0.5625, 0.5, 0.5, 0.5, 0.5, 0.5, 0.5625, 0.5, 0.875, 0.5, 0.75, 0.5, 0.75, 0.5, 0.875, 0.5, 0.625, 0.5, 0.5625, 0.5, 0.5625, 0.5, 0.625, 0.5, 0.75, 0.5, 0.625, 0.5, 0.625, 0.5, 0.75, 0.5, 1.0, 0.5, 0.875, 0.5, 0.875, 0.5, 1.0, 0.5, 0.5938, 0.7049, 0.625, 0.6688, 0.625, 0.7409, 0.5938, 0.7409, 0.5938, 0.7049, 0.625, 0.7409, 0.5469, 0.7589, 0.5312, 0.7409, 0.5625, 0.7409, 0.5625, 0.7949, 0.5938, 0.7769, 0.5625, 0.8129, 0.5625, 0.7949, 0.5625, 0.8129, 0.5312, 0.7769, 0.5, 0.7409, 0.5469, 0.7589, 0.5312, 0.7769, 0.625, 0.6688, 0.75, 0.8129, 0.625, 0.7409, 0.625, 0.7409, 0.75, 0.8129, 0.625, 0.8129, 0.5781, 0.7049, 0.5625, 0.7049, 0.5625, 0.6688, 0.5781, 0.7049, 0.5938, 0.7049, 0.5938, 0.7409, 0.5625, 0.6508, 0.625, 0.6688, 0.5625, 0.6688, 0.5, 0.6688, 0.5625, 0.6508, 0.5625, 0.6688, 0.6752, 0.8453, 0.75, 0.8453, 0.75, 0.8453, 0.6752, 0.8453, 0.75, 0.9676, 0.6752, 0.9676, 0.6752, 0.9676, 0.75, 0.9676, 0.8248, 0.8453, 0.8248, 0.9676, 0.8248, 0.9676, 0.8248, 0.8453, 0.75, 0.8453, 0.8248, 0.8453, 0.8248, 0.8453, 0.75, 0.8453, 0.6752, 0.9676, 0.6752, 0.8453, 0.6752, 0.8453, 0.6752, 0.9676, 0.8248, 0.9676, 0.75, 0.9676, 0.75, 0.9676, 0.8248, 0.9676, 0.6752, 0.8453, 0.75, 0.8453, 0.75, 0.8453, 0.6752, 0.8453, 0.75, 0.9676, 0.6752, 0.9676, 0.6752, 0.9676, 0.75, 0.9676, 0.8248, 0.8453, 0.8248, 0.9676, 0.8248, 0.9676, 0.8248, 0.8453, 0.75, 0.8453, 0.8248, 0.8453, 0.8248, 0.8453, 0.75, 0.8453, 0.6752, 0.9676, 0.6752, 0.8453, 0.6752, 0.8453, 0.6752, 0.9676, 0.8248, 0.9676, 0.75, 0.9676, 0.75, 0.9676, 0.8248, 0.9676, 0.75, 0.8453, 0.8248, 0.8453, 0.8248, 0.8453, 0.75, 0.8453, 0.6752, 0.9676, 0.6752, 0.8453, 0.6752, 0.8453, 0.6752, 0.9676, 0.75, 0.9676, 0.6752, 0.9676, 0.6752, 0.9676, 0.75, 0.9676, 0.6752, 0.8453, 0.75, 0.8453, 0.75, 0.8453, 0.6752, 0.8453, 0.8248, 0.8453, 0.8248, 0.9676, 0.8248, 0.9676, 0.8248, 0.8453, 0.8248, 0.9676, 0.75, 0.9676, 0.75, 0.9676, 0.8248, 0.9676, 0.6752, 0.8453, 0.75, 0.8453, 0.75, 0.8453, 0.6752, 0.8453, 0.8248, 0.8453, 0.8248, 0.9676, 0.8248, 0.9676, 0.8248, 0.8453, 0.8248, 0.9676, 0.75, 0.9676, 0.75, 0.9676, 0.8248, 0.9676, 0.75, 0.8453, 0.8248, 0.8453, 0.8248, 0.8453, 0.75, 0.8453, 0.6752, 0.9676, 0.6752, 0.8453, 0.6752, 0.8453, 0.6752, 0.9676, 0.75, 0.9676, 0.6752, 0.9676, 0.6752, 0.9676, 0.75, 0.9676, 0.75, 0.8453, 0.8248, 0.8453, 0.8248, 0.8453, 0.75, 0.8453, 0.6752, 0.9676, 0.6752, 0.8453, 0.6752, 0.8453, 0.6752, 0.9676, 0.75, 0.9676, 0.6752, 0.9676, 0.6752, 0.9676, 0.75, 0.9676, 0.6752, 0.8453, 0.75, 0.8453, 0.75, 0.8453, 0.6752, 0.8453, 0.8248, 0.8453, 0.8248, 0.9676, 0.8248, 0.9676, 0.8248, 0.8453, 0.8248, 0.9676, 0.75, 0.9676, 0.75, 0.9676, 0.8248, 0.9676, 0.6752, 0.9676, 0.6752, 0.8453, 0.75, 0.9115, 0.75, 0.9676, 0.75, 0.9115, 0.8248, 0.9676, 0.75, 0.9115, 0.75, 0.9676, 0.6752, 0.9676, 0.75, 0.9115, 0.6752, 0.8453, 0.75, 0.8453, 0.8248, 0.9676, 0.75, 0.9115, 0.8248, 0.8453, 0.8248, 0.8453, 0.75, 0.9115, 0.75, 0.8453, 0.75, 0.9676, 0.6752, 0.9676, 0.6752, 0.9676, 0.75, 0.9676, 0.6752, 0.8453, 0.6752, 0.8453, 0.6752, 0.8453, 0.6752, 0.8453, 0.75, 0.8453, 0.8248, 0.8453, 0.8248, 0.8453, 0.75, 0.8453, 0.8248, 0.9676, 0.75, 0.9676, 0.75, 0.9676, 0.8248, 0.9676, 0.8248, 0.8453, 0.8248, 0.9676, 0.8248, 0.9676, 0.8248, 0.8453, 0.6752, 0.8453, 0.75, 0.8453, 0.75, 0.8453, 0.6752, 0.8453, 0.6752, 0.8453, 0.6752, 0.9676, 0.6752, 0.9676, 0.6752, 0.8453, 0.6752, 0.8453, 0.6752, 0.9676, 0.6752, 0.9676, 0.6752, 0.8453, 0.6752, 0.9676, 0.6752, 0.8453, 0.6752, 0.8453, 0.6752, 0.9676, 0.6752, 0.9676, 0.6752, 0.9676, 0.6752, 0.9676, 0.6752, 0.9676, 0.6752, 0.9676, 0.6752, 0.8453, 0.6752, 0.8453, 0.6752, 0.9676, 0.6752, 0.8453, 0.6752, 0.8453, 0.6752, 0.8453, 0.6752, 0.8453, 0.6752, 0.9676, 0.6752, 0.9676, 0.6752, 0.9676, 0.6752, 0.9676, 0.6752, 0.9676, 0.6752, 0.8453, 0.6752, 0.8453, 0.6752, 0.9676, 0.6752, 0.9676, 0.6752, 0.8453, 0.6752, 0.8453, 0.6752, 0.9676, 0.6752, 0.9676, 0.6752, 0.9676, 0.6752, 0.9676, 0.6752, 0.9676, 0.6752, 0.8453, 0.6752, 0.8453, 0.6752, 0.8453, 0.6752, 0.8453, 0.6752, 0.8453, 0.6752, 0.9676, 0.6752, 0.9676, 0.6752, 0.8453, 0.6752, 0.9676, 0.6752, 0.9676, 0.6752, 0.9676, 0.6752, 0.9676, 0.6752, 0.9676, 0.6752, 0.8453, 0.6752, 0.8453, 0.6752, 0.9676, 0.6752, 0.8453, 0.6752, 0.9676, 0.6752, 0.9676, 0.6752, 0.8453, 0.6752, 0.8453, 0.6752, 0.8453, 0.6752, 0.8453, 0.6752, 0.8453, 0.6752, 0.9676, 0.6752, 0.9676, 0.6752, 0.9676, 0.6752, 0.9676, 0.6752, 0.9676, 0.6752, 0.8453, 0.6752, 0.8453, 0.6752, 0.9676, 0.6752, 0.8453, 0.6752, 0.9676, 0.6752, 0.9676, 0.6752, 0.8453, 0.6752, 0.8453, 0.6752, 0.8453, 0.6752, 0.8453, 0.6752, 0.8453, 0.625, 0.5, 0.5625, 0.5, 0.5625, 0.5, 0.625, 0.5, 0.75, 0.5, 0.625, 0.5, 0.625, 0.5, 0.75, 0.5, 0.875, 0.5, 0.75, 0.5, 0.75, 0.5, 0.875, 0.5, 0.0, 0.0, 0.5625, 0.5, 0.5625, 0.5, 0.25, 0.25, 0.875, 0.5, 0.0, 0.0, 0.5, 0.25, 0.875, 0.5, 0.8753, 0.5, 1.0, 0.5, 0.5, 0.25, 0.4377, 0.25, 0.625, 0.5, 0.75, 0.5, 0.375, 0.25, 0.3125, 0.25, 0.5, 0.5, 0.625, 0.5, 0.3125, 0.25, 0.25, 0.25, 0.75, 0.5, 0.8753, 0.5, 0.4377, 0.25, 0.375, 0.25, 0.25, 0.25, 0.3125, 0.25, 0.0, 0.0, 0.0, 0.0, 0.4377, 0.25, 0.5, 0.25, 0.0, 0.0, 9.017e-05, -1.051e-05, 0.375, 0.25, 0.4377, 0.25, 9.017e-05, -1.051e-05, 0.0, 0.0, 0.3125, 0.25, 0.375, 0.25, 0.0, 0.0, 0.0, 0.0, 0.25, 0.25, 0.5625, 0.5, 0.5, 0.5, 0.875, 0.5, 0.5, 0.25, 1.0, 0.5, 9.017e-05, -1.051e-05, 0.0, 0.0, 0.0, 0.0, 9.017e-05, -1.051e-05, 0.75, 0.5, 0.625, 0.5, 0.625, 0.5, 0.75, 0.5, 0.5625, 0.5, 0.0, 0.0, 0.0, 0.0, 0.5625, 0.5, 0.0, 0.0, 9.017e-05, -1.051e-05, 9.017e-05, -1.051e-05, 0.0, 0.0, 0.625, 0.5, 0.5625, 0.5, 0.5625, 0.5, 0.625, 0.5, 0.0, 0.0, 0.0, 0.0, 0.0, 0.0, 0.0, 0.0, 0.0, 0.0, 0.0, 0.0, 0.0, 0.0, 0.0, 0.0, 0.0, 0.0, 0.875, 0.5, 0.875, 0.5, 0.0, 0.0, 0.875, 0.5, 0.75, 0.5, 0.75, 0.5, 0.875, 0.5, 0.0, 0.0, 9.017e-05, -1.051e-05, 9.017e-05, -1.051e-05, 0.0, 0.0, 9.017e-05, -1.051e-05, 0.0, 0.0, 0.0, 0.0, 9.017e-05, -1.051e-05, 0.625, 0.5, 0.5625, 0.5, 0.5625, 0.5, 0.625, 0.5, 0.0, 0.0, 0.0, 0.0, 0.0, 0.0, 0.0, 0.0, 0.5625, 0.5, 0.0, 0.0, 0.0, 0.0, 0.5625, 0.5, 0.875, 0.5, 0.75, 0.5, 0.75, 0.5, 0.875, 0.5, 0.0, 0.0, 0.0, 0.0, 0.0, 0.0, 0.0, 0.0, 0.0, 0.0, 0.875, 0.5, 0.875, 0.5, 0.0, 0.0, 0.75, 0.5, 0.625, 0.5, 0.625, 0.5, 0.75, 0.5, 0.625, 0.5, 0.5625, 0.5, 0.5625, 0.5, 0.625, 0.5, 0.0, 0.0, 0.0, 0.0, 0.0, 0.0, 0.0, 0.0, 0.5625, 0.5, 0.0, 0.0, 0.0, 0.0, 0.5625, 0.5, 0.875, 0.5, 0.75, 0.5, 0.75, 0.5, 0.875, 0.5, 0.0, 0.0, 0.0, 0.0, 0.0, 0.0, 0.0, 0.0, 0.0, 0.0, 0.875, 0.5, 0.875, 0.5, 0.0, 0.0, 0.75, 0.5, 0.625, 0.5, 0.625, 0.5, 0.75, 0.5, 0.0, 0.0, 9.017e-05, -1.051e-05, 9.017e-05, -1.051e-05, 0.0, 0.0, 9.017e-05, -1.051e-05, 0.0, 0.0, 0.0, 0.0, 9.017e-05, -1.051e-05, 0.75, 0.5, 0.625, 0.5, 0.625, 0.5, 0.75, 0.5, 0.0, 0.0, 9.017e-05, -1.051e-05, 9.017e-05, -1.051e-05, 0.0, 0.0, 9.017e-05, -1.051e-05, 0.0, 0.0, 0.0, 0.0, 9.017e-05, -1.051e-05, 0.625, 0.5, 0.5625, 0.5, 0.5625, 0.5, 0.625, 0.5, 0.0, 0.0, 0.0, 0.0, 0.0, 0.0, 0.0, 0.0, 0.5625, 0.5, 0.0, 0.0, 0.0, 0.0, 0.5625, 0.5, 0.875, 0.5, 0.75, 0.5, 0.75, 0.5, 0.875, 0.5, 0.0, 0.0, 0.0, 0.0, 0.0, 0.0, 0.0, 0.0, 0.0, 0.0, 0.875, 0.5, 0.875, 0.5, 0.0, 0.0, 0.875, 0.5, 0.75, 0.5, 0.75, 0.5, 0.875, 0.5, 0.0, 0.0, 0.0, 0.0, 0.0, 0.0, 0.0, 0.0, 0.0, 0.0, 0.875, 0.5, 0.875, 0.5, 0.0, 0.0, 0.75, 0.5, 0.625, 0.5, 0.625, 0.5, 0.75, 0.5, 0.0, 0.0, 9.017e-05, -1.051e-05, 9.017e-05, -1.051e-05, 0.0, 0.0, 9.017e-05, -1.051e-05, 0.0, 0.0, 0.0, 0.0, 9.017e-05, -1.051e-05, 0.625, 0.5, 0.5625, 0.5, 0.5625, 0.5, 0.625, 0.5, 0.0, 0.0, 0.0, 0.0, 0.0, 0.0, 0.0, 0.0, 0.5625, 0.5, 0.0, 0.0, 0.0, 0.0, 0.5625, 0.5, 0.0, 0.0, 0.0, 0.0, 0.0, 0.0, 0.0, 0.0, 0.5625, 0.5, 0.0, 0.0, 0.0, 0.0, 0.5625, 0.5, 0.875, 0.5, 0.75, 0.5, 0.75, 0.5, 0.875, 0.5, 0.0, 0.0, 0.0, 0.0, 0.0, 0.0, 0.0, 0.0, 0.0, 0.0, 0.875, 0.5, 0.875, 0.5, 0.0, 0.0, 0.75, 0.5, 0.625, 0.5, 0.625, 0.5, 0.75, 0.5, 0.0, 0.0, 9.017e-05, -1.051e-05, 9.017e-05, -1.051e-05, 0.0, 0.0, 9.017e-05, -1.051e-05, 0.0, 0.0, 0.0, 0.0, 9.017e-05, -1.051e-05, 0.625, 0.5, 0.5625, 0.5, 0.5625, 0.5, 0.625, 0.5, 9.017e-05, -1.051e-05, 0.0, 0.0, 0.0, 0.0, 9.017e-05, -1.051e-05, 0.625, 0.5, 0.5625, 0.5, 0.5625, 0.5, 0.625, 0.5, 0.0, 0.0, 0.0, 0.0, 0.0, 0.0, 0.0, 0.0, 0.5625, 0.5, 0.0, 0.0, 0.0, 0.0, 0.5625, 0.5, 0.875, 0.5, 0.75, 0.5, 0.75, 0.5, 0.875, 0.5, 0.0, 0.0, 0.0, 0.0, 0.0, 0.0, 0.0, 0.0, 0.0, 0.0, 0.875, 0.5, 0.875, 0.5, 0.0, 0.0, 0.75, 0.5, 0.625, 0.5, 0.625, 0.5, 0.75, 0.5, 0.0, 0.0, 9.017e-05, -1.051e-05, 9.017e-05, -1.051e-05, 0.0, 0.0, 0.0, 0.0, 0.875, 0.5, 0.875, 0.5, 0.0, 0.0, 0.5625, 0.5, 0.0, 0.0, 0.0, 0.0, 0.5625, 0.5, 0.75, 0.5, 0.625, 0.5, 0.625, 0.5, 0.75, 0.5, 0.0, 0.0, 9.017e-05, -1.051e-05, 9.017e-05, -1.051e-05, 0.0, 0.0, 9.017e-05, -1.051e-05, 0.0, 0.0, 0.0, 0.0, 9.017e-05, -1.051e-05, 0.625, 0.5, 0.5625, 0.5, 0.5625, 0.5, 0.625, 0.5, 0.0, 0.0, 0.0, 0.0, 0.0, 0.0, 0.0, 0.0, 0.5625, 0.5, 0.0, 0.0, 0.0, 0.0, 0.5625, 0.5, 0.875, 0.5, 0.75, 0.5, 0.75, 0.5, 0.875, 0.5, 0.0, 0.0, 0.0, 0.0, 0.0, 0.0, 0.0, 0.0, 0.875, 0.5, 0.75, 0.5, 0.75, 0.5, 0.875, 0.5, 0.875, 0.5, 0.75, 0.5, 0.75, 0.5, 0.875, 0.5, 0.0, 0.0, 0.0, 0.0, 0.0, 0.0, 0.0, 0.0, 0.0, 0.0, 0.875, 0.5, 0.875, 0.5, 0.0, 0.0, 0.75, 0.5, 0.625, 0.5, 0.625, 0.5, 0.75, 0.5, 0.0, 0.0, 9.017e-05, -1.051e-05, 9.017e-05, -1.051e-05, 0.0, 0.0, 9.017e-05, -1.051e-05, 0.0, 0.0, 0.0, 0.0, 9.017e-05, -1.051e-05, 0.625, 0.5, 0.5625, 0.5, 0.5625, 0.5, 0.625, 0.5, 0.0, 0.0, 0.0, 0.0, 0.0, 0.0, 0.0, 0.0, 0.75, 0.5, 0.625, 0.5, 0.625, 0.5, 0.75, 0.5, 0.0, 0.0, 0.0, 0.0, 0.0, 0.0, 0.0, 0.0, 0.0, 0.0, 0.875, 0.5, 0.875, 0.5, 0.0, 0.0, 0.75, 0.5, 0.625, 0.5, 0.625, 0.5, 0.75, 0.5, 0.0, 0.0, 9.017e-05, -1.051e-05, 9.017e-05, -1.051e-05, 0.0, 0.0, 9.017e-05, -1.051e-05, 0.0, 0.0, 0.0, 0.0, 9.017e-05, -1.051e-05, 0.0, 0.0, 0.0, 0.0, 0.0, 0.0, 0.0, 0.0, 0.0, 0.0, 0.0, 0.0, 0.0, 0.0, 0.0, 0.0, 0.0, 0.0, 0.0, 0.0, 0.0, 0.0, 0.0, 0.0, 0.0, 0.0, 9.017e-05, -1.051e-05, 9.017e-05, -1.051e-05, 0.0, 0.0, 9.017e-05, -1.051e-05, 0.0, 0.0, 0.0, 0.0, 9.017e-05, -1.051e-05, 0.0, 0.0, 0.0, 0.0, 0.0, 0.0, 0.0, 0.0, 0.0, 0.0, 0.0, 0.0, 0.0, 0.0, 0.0, 0.0, 0.875, 0.5, 0.75, 0.5, 0.75, 0.5, 0.875, 0.5, 0.0, 0.0, 0.0, 0.0, 0.0, 0.0, 0.0, 0.0, 0.0, 0.0, 0.875, 0.5, 0.875, 0.5, 0.0, 0.0, 0.625, 0.5, 0.5625, 0.5, 0.5625, 0.5, 0.625, 0.5, 0.5625, 0.5, 0.0, 0.0, 0.0, 0.0, 0.5625, 0.5, 0.0, 0.0, 0.0, 0.0, 0.0, 0.0, 0.0, 0.0, 0.625, 0.5, 0.625, 0.5, 0.625, 0.5, 0.625, 0.5, 0.5625, 0.5, 0.0, 0.0, 0.0, 0.0, 0.5625, 0.5, 0.625, 0.5, 0.5625, 0.5, 0.5625, 0.5, 0.625, 0.5, 0.5625, 0.5, 0.0, 0.0, 0.0, 0.0, 0.5625, 0.5, 0.0, 0.0, 0.0, 0.0, 0.0, 0.0, 0.0, 0.0, 0.625, 0.5, 0.5625, 0.5, 0.5625, 0.5, 0.625, 0.5, 0.0, 0.0, 0.0, 0.0, 0.0, 0.0, 0.0, 0.0, 0.625, 0.5, 0.5625, 0.5, 0.5625, 0.5, 0.625, 0.5, 0.5625, 0.5, 0.0, 0.0, 0.0, 0.0, 0.5625, 0.5, 0.5625, 0.5, 0.0, 0.0, 0.0, 0.0, 0.5625, 0.5, 0.0, 0.0, 0.0, 0.0, 0.0, 0.0, 0.0, 0.0, 0.625, 0.5, 0.5625, 0.5, 0.5625, 0.5, 0.625, 0.5, 0.875, 0.5, 0.75, 0.5, 0.75, 0.5, 0.875, 0.5, 9.017e-05, -1.051e-05, 0.0, 0.0, 0.0, 0.0, 9.017e-05, -1.051e-05, 0.75, 0.5, 0.625, 0.5, 0.625, 0.5, 0.75, 0.5, 0.0, 0.0, 0.0, 0.0, 0.0, 0.0, 0.0, 0.0, 0.625, 0.5, 0.625, 0.5, 0.625, 0.5, 0.625, 0.5, 0.0, 0.0, 0.875, 0.5, 0.875, 0.5, 0.0, 0.0, 0.0, 0.0, 9.017e-05, -1.051e-05, 9.017e-05, -1.051e-05, 0.0, 0.0, 0.0, 0.0, 0.0, 0.0, 0.0, 0.0, 0.0, 0.0, 0.0, 0.0, 0.0, 0.0, 0.0, 0.0, 0.0, 0.0, 0.625, 0.5, 0.5625, 0.5, 0.5625, 0.5, 0.625, 0.5, 0.5625, 0.5, 0.0, 0.0, 0.0, 0.0, 0.5625, 0.5, 0.5625, 0.5, 0.0, 0.0, 0.0, 0.0, 0.5625, 0.5, 0.625, 0.5, 0.625, 0.5, 0.625, 0.5, 0.625, 0.5, 0.0, 0.0, 0.5625, 0.5, 0.5625, 0.5, 0.0, 0.0, 0.625, 0.5, 0.5625, 0.5, 0.5625, 0.5, 0.625, 0.5, 0.5625, 0.5, 0.625, 0.5, 0.625, 0.5, 0.5625, 0.5, 0.625, 0.5, 0.625, 0.5, 0.625, 0.5, 0.625, 0.5, 0.625, 0.5, 0.625, 0.5, 0.625, 0.5, 0.625, 0.5, 0.625, 0.5, 0.625, 0.5, 0.625, 0.5, 0.625, 0.5, 0.625, 0.5, 0.625, 0.5, 0.625, 0.5, 0.625, 0.5, 0.0, 0.0, 0.0, 0.0, 0.0, 0.0, 0.0, 0.0, 0.0, 0.0, 0.0, 0.0, 0.0, 0.0, 0.0, 0.0, 0.0, 0.0, 0.0, 0.0, 0.0, 0.0, 0.0, 0.0, 0.0, 0.0, 0.0, 0.0, 0.0, 0.0, 0.0, 0.0])
me_cylinder.update()

# ---- objects
ob_light = bpy.data.objects.new('Light', light_light)
ob_camera = bpy.data.objects.new('Camera', cam_camera)
ob_cube = bpy.data.objects.new('Cube', me_cube_001)
ob_empty = bpy.data.objects.new('Empty', None)
ob_empty_001 = bpy.data.objects.new('Empty.001', None)
ob_cylinder = bpy.data.objects.new('Cylinder', me_cylinder)
ob_empty_002 = bpy.data.objects.new('Empty.002', None)

# ---- transforms, parenting, visibility, modifiers, constraints
ob_light.location = (4.076, 1.005, 5.904)
ob_light.rotation_euler = (0.6503, 0.05522, 1.866)
ob_light.lock_rotations_4d = False
ob_light.empty_display_type = 'ARROWS'
ob_light.color = (0.0, 0.0, 0.0, 0.0)
ob_light.lineart.crease_threshold = 0.0
ob_camera.location = (7.359, -6.926, 4.958)
ob_camera.rotation_euler = (1.109, 0.0, 0.8149)
ob_camera.lock_rotations_4d = False
ob_camera.empty_display_type = 'ARROWS'
ob_camera.color = (0.0, 0.0, 0.0, 0.0)
ob_camera.display_type = 'WIRE'
ob_camera.lineart.crease_threshold = 0.0
ob_cube.location = (0.0, 0.0, 0.0)
_m = ob_cube.modifiers.new('Mirror', 'MIRROR')
_m.use_clip = True
ob_empty.location = (2.824, 0.0, -2.177)
ob_empty.rotation_euler = (1.571, -0.0, -0.0)
ob_empty.empty_display_type = 'IMAGE'
ob_empty.empty_display_size = 5.684
ob_empty.empty_image_offset = (-0.711, -0.03982)
ob_empty.empty_image_depth = 'BACK'
ob_empty.show_empty_image_perspective = False
ob_empty.empty_image_side = 'FRONT'
ob_empty_001.location = (2.809, 1.339, -2.177)
ob_empty_001.rotation_euler = (1.571, -0.0, 1.571)
ob_empty_001.empty_display_type = 'IMAGE'
ob_empty_001.empty_display_size = 5.684
ob_empty_001.empty_image_offset = (-0.711, -0.03982)
ob_empty_001.empty_image_depth = 'BACK'
ob_empty_001.show_empty_image_perspective = False
ob_empty_001.empty_image_side = 'FRONT'
ob_cylinder.location = (0.0, 0.0, -0.5649)
_m = ob_cylinder.modifiers.new('Mirror', 'MIRROR')
_m.use_clip = True
ob_empty_002.location = (0.4281, 1.339, -2.177)
ob_empty_002.rotation_euler = (1.571, -0.0, 3.142)
ob_empty_002.empty_display_type = 'IMAGE'
ob_empty_002.empty_display_size = 5.684
ob_empty_002.empty_image_offset = (-0.711, -0.03982)
ob_empty_002.empty_image_depth = 'BACK'
ob_empty_002.show_empty_image_perspective = False
ob_empty_002.empty_image_side = 'FRONT'

# ---- collection membership
col_collection.objects.link(ob_light)
col_collection.objects.link(ob_camera)
col_collection.objects.link(ob_cube)
col_collection.objects.link(ob_empty)
col_collection.objects.link(ob_empty_001)
col_collection.objects.link(ob_cylinder)
col_collection.objects.link(ob_empty_002)

# ---- scene / render settings (as saved in the file)
scene.camera = ob_camera
scene.frame_start = 1; scene.frame_end = 250; scene.frame_set(1)
scene.render.engine = 'BLENDER_EEVEE_NEXT'
scene.cycles.sampling_pattern = 'TABULATED_SOBOL'
scene.eevee.ray_tracing_options.trace_max_roughness = 0.0
bpy.context.view_layer.update()
